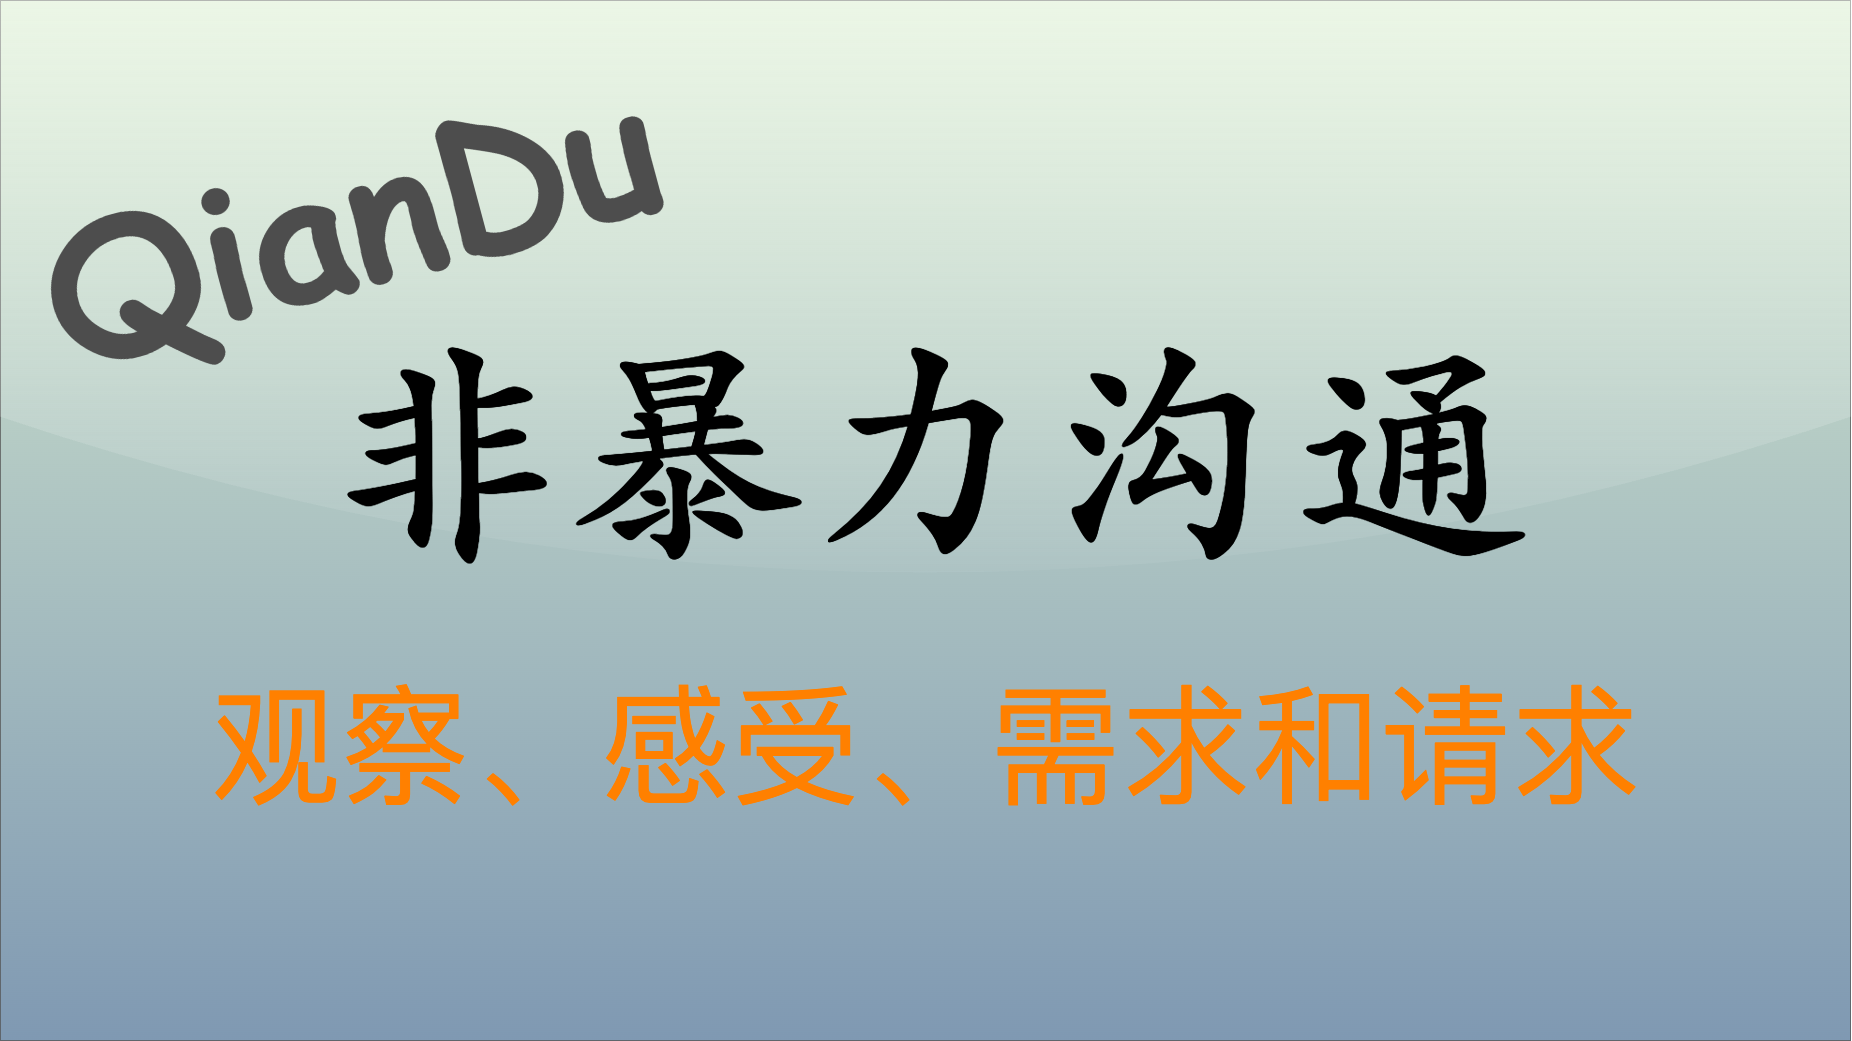

The diagram above was exported from draw.io. Its source (the exported page's mxGraphModel, read from the mxfile embedded in the PNG):
<mxGraphModel dx="1791" dy="2077" grid="1" gridSize="10" guides="1" tooltips="1" connect="1" arrows="1" fold="1" page="1" pageScale="1" pageWidth="1850" pageHeight="1040" math="0" shadow="0">
  <root>
    <mxCell id="0" />
    <mxCell id="1" parent="0" />
    <mxCell id="v5awPFEotDlEYcYJcZ2H-3" value="" style="rounded=0;whiteSpace=wrap;html=1;spacingLeft=470;opacity=50;textOpacity=50;gradientColor=#003366;fillColor=#B9E0A5;glass=1;shadow=0;" parent="1" vertex="1">
      <mxGeometry width="1850" height="1040" as="geometry" />
    </mxCell>
    <mxCell id="v5awPFEotDlEYcYJcZ2H-1" value="&lt;font color=&quot;#000000&quot; size=&quot;1&quot; style=&quot;&quot;&gt;&lt;b style=&quot;font-size: 240px;&quot;&gt;非暴力沟通&lt;/b&gt;&lt;/font&gt;" style="text;html=1;align=center;verticalAlign=middle;resizable=0;points=[];autosize=1;strokeColor=none;fillColor=none;fontColor=default;fontFamily=Kaiti SC;" parent="1" vertex="1">
      <mxGeometry x="315" y="290" width="1220" height="300" as="geometry" />
    </mxCell>
    <mxCell id="v5awPFEotDlEYcYJcZ2H-2" value="&lt;span style=&quot;font-family: 宋体; text-align: left; font-size: 130px;&quot;&gt;&lt;font color=&quot;#ff8000&quot; style=&quot;font-size: 130px;&quot;&gt;观察、感受、需求和请求&lt;/font&gt;&lt;/span&gt;" style="text;html=1;align=center;verticalAlign=middle;resizable=0;points=[];autosize=1;strokeColor=none;fillColor=none;fontSize=130;fontColor=default;" parent="1" vertex="1">
      <mxGeometry x="200" y="660" width="1450" height="170" as="geometry" />
    </mxCell>
    <mxCell id="TQErYJOoxb90Lxi1ZGLa-1" value="QianDu" style="text;align=center;verticalAlign=top;resizable=0;points=[];autosize=1;strokeColor=none;fillColor=none;fontColor=#4D4D4D;fontFamily=Comic Sans MS;rotation=-15;rounded=0;labelBackgroundColor=none;labelBorderColor=none;gradientColor=#B3B3B3;textShadow=0;fontSize=180;fontStyle=1;" parent="1" vertex="1">
      <mxGeometry x="30" y="100" width="640" height="230" as="geometry" />
    </mxCell>
  </root>
</mxGraphModel>